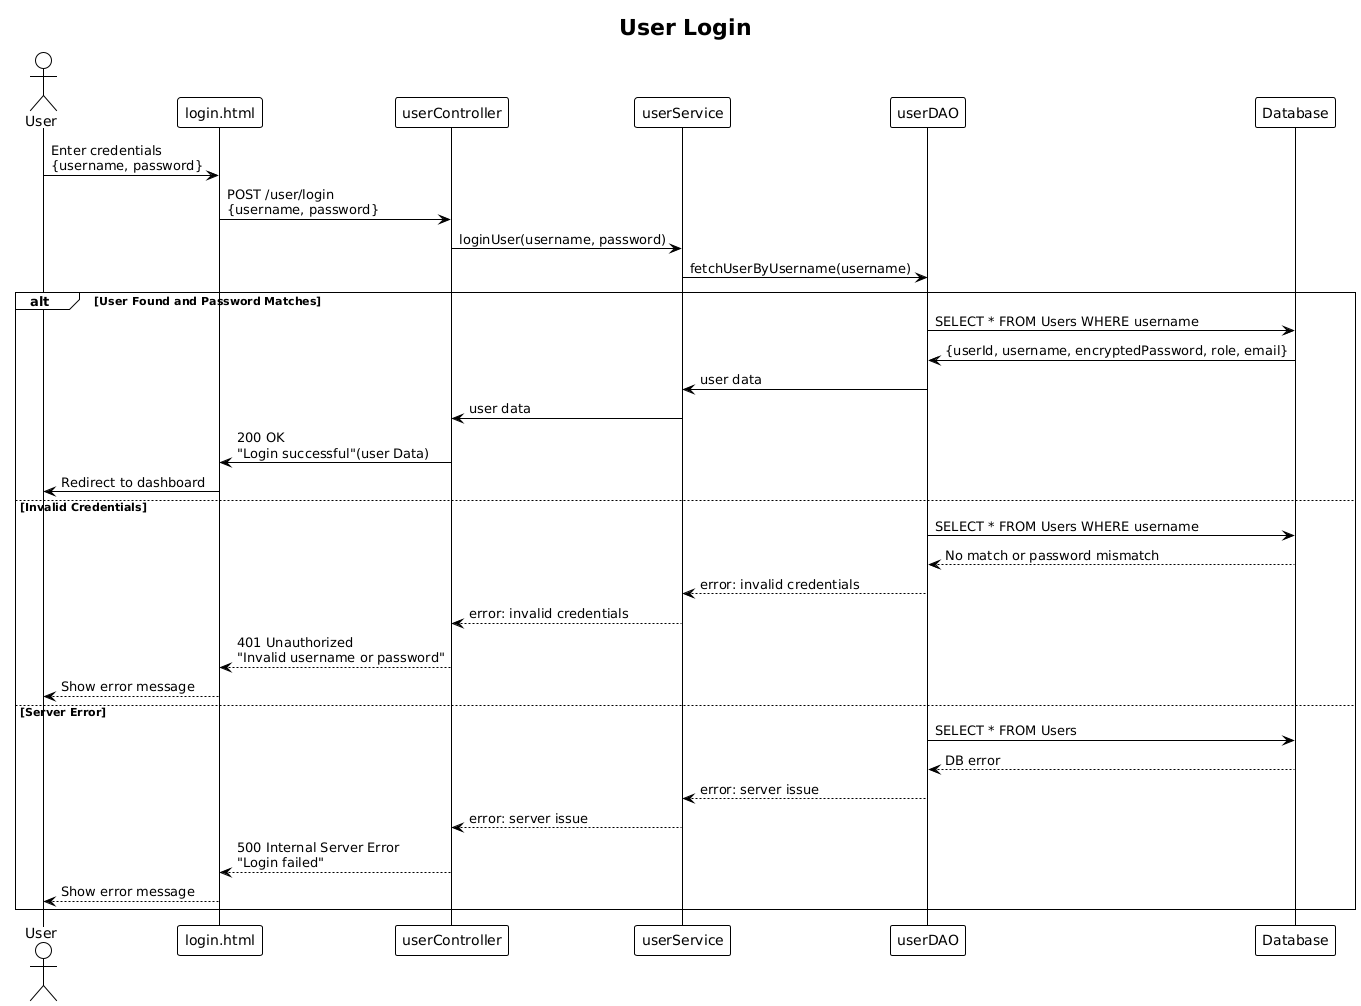

The diagram above was rendered by PlantUML. Its source (embedded in the PNG):
@startuml
!theme plain

title User Login

actor User
participant "login.html" as Frontend
participant "userController" as Controller
participant "userService" as Service
participant "userDAO" as DAO
participant "Database" as DB

User -> Frontend : Enter credentials\n{username, password}
Frontend -> Controller : POST /user/login\n{username, password}
Controller -> Service : loginUser(username, password)
Service -> DAO : fetchUserByUsername(username)

alt User Found and Password Matches
    DAO -> DB : SELECT * FROM Users WHERE username
    DB -> DAO : {userId, username, encryptedPassword, role, email}
    DAO -> Service : user data
    Service -> Controller : user data
    Controller -> Frontend : 200 OK\n"Login successful"(user Data)
    Frontend -> User : Redirect to dashboard

else Invalid Credentials
    DAO -> DB : SELECT * FROM Users WHERE username
    DB --> DAO : No match or password mismatch
    DAO --> Service : error: invalid credentials
    Service --> Controller : error: invalid credentials
    Controller --> Frontend : 401 Unauthorized\n"Invalid username or password"
    Frontend --> User : Show error message

else Server Error
    DAO -> DB : SELECT * FROM Users
    DB --> DAO : DB error
    DAO --> Service : error: server issue
    Service --> Controller : error: server issue
    Controller --> Frontend : 500 Internal Server Error\n"Login failed"
    Frontend --> User : Show error message

end
@enduml